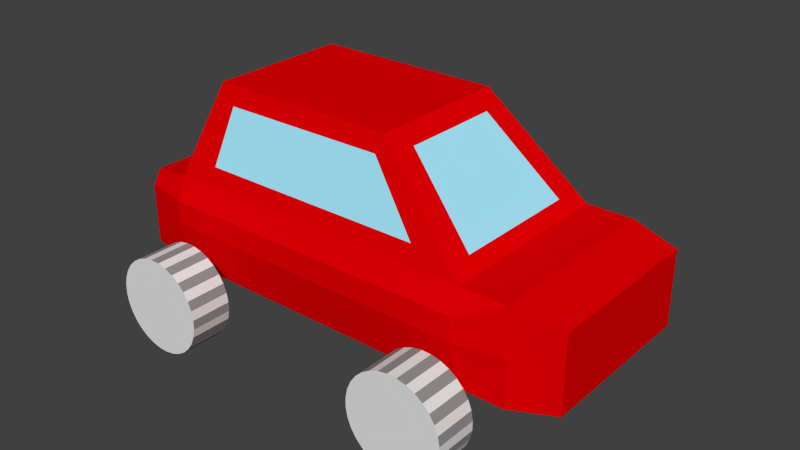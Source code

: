 # Source: auto.blend  (saved by Blender 2.71.0; exported with 4.5.12 LTS)
import bpy
from mathutils import Matrix  # noqa: F401  (used for matrix-valued properties, if any)

bpy.ops.wm.read_factory_settings(use_empty=True)
scene = bpy.context.scene
scene.name = 'Scene'

# ---- collections
col_collection_1 = bpy.data.collections.new('Collection 1'); scene.collection.children.link(col_collection_1)

# ---- materials (node trees are filled in below, after node groups)
mat_rood = bpy.data.materials.new('Rood')
mat_rood.alpha_threshold = 0.0
mat_rood.use_transparent_shadow = False
mat_rood.diffuse_color = (0.8, 0.0, 0.001055, 1.0)
mat_rood.roughness = 0.5
mat_rood.line_color = (0.0, 0.0, 0.0, 1.0)
mat_raam = bpy.data.materials.new('Raam')
mat_raam.alpha_threshold = 0.0
mat_raam.use_transparent_shadow = False
mat_raam.diffuse_color = (0.3894, 0.8335, 1.0, 1.0)
mat_raam.roughness = 0.5
mat_raam.specular_intensity = 1.0
mat_raam.line_color = (0.0, 0.0, 0.0, 1.0)
mat_zwart = bpy.data.materials.new('Zwart')
mat_zwart.alpha_threshold = 0.0
mat_zwart.use_transparent_shadow = False
mat_zwart.roughness = 0.5
mat_zwart.specular_intensity = 0.2
mat_zwart.line_color = (0.0, 0.0, 0.0, 1.0)
mat_grijs = bpy.data.materials.new('Grijs')
mat_grijs.alpha_threshold = 0.0
mat_grijs.use_transparent_shadow = False
mat_grijs.diffuse_color = (0.2883, 0.2883, 0.2883, 1.0)
mat_grijs.roughness = 0.5
mat_grijs.specular_intensity = 0.2
mat_grijs.line_color = (0.0, 0.0, 0.0, 1.0)

# ---- material node trees

# ---- world
world_world = bpy.data.worlds.new('World'); scene.world = world_world
world_world.color = (0.05088, 0.05088, 0.05088)
world_world.use_sun_shadow = False
world_world.sun_shadow_jitter_overblur = 0.0
world_world.cycles.sampling_method = 'MANUAL'
world_world.cycles.sample_map_resolution = 256

# ---- meshes
me_cube_002 = bpy.data.meshes.new('Cube.002')
me_cube_002.from_pydata([(-0.008499, 1.786, 0.502), (-0.008499, 1.345, 0.502), (0.08905, 1.786, 0.4924), (0.08905, 1.345, 0.4924), (0.1828, 1.786, 0.4639), (0.1828, 1.345, 0.4639), (0.2693, 1.786, 0.4177), (0.2693, 1.345, 0.4177), (0.3451, 1.786, 0.3555), (0.3451, 1.345, 0.3555), (0.4072, 1.786, 0.2798), (0.4072, 1.345, 0.2798), (0.4534, 1.786, 0.1933), (0.4534, 1.345, 0.1933), (0.4819, 1.786, 0.09953), (0.4819, 1.345, 0.09953), (0.4915, 1.786, 0.001986), (0.4915, 1.345, 0.001985), (0.4819, 1.786, -0.09556), (0.4819, 1.345, -0.09556), (0.4534, 1.786, -0.1894), (0.4534, 1.345, -0.1894), (0.4072, 1.786, -0.2758), (0.4072, 1.345, -0.2758), (0.3451, 1.786, -0.3516), (0.3451, 1.345, -0.3516), (0.2693, 1.786, -0.4137), (0.2693, 1.345, -0.4138), (0.1828, 1.786, -0.46), (0.1828, 1.345, -0.46), (0.08905, 1.786, -0.4884), (0.08905, 1.345, -0.4884), (-0.008499, 1.786, -0.498), (-0.008499, 1.345, -0.498), (-0.106, 1.786, -0.4884), (-0.106, 1.345, -0.4884), (-0.1998, 1.786, -0.46), (-0.1998, 1.345, -0.46), (-0.2863, 1.786, -0.4137), (-0.2863, 1.345, -0.4137), (-0.3621, 1.786, -0.3516), (-0.3621, 1.345, -0.3516), (-0.4242, 1.786, -0.2758), (-0.4242, 1.345, -0.2758), (-0.4704, 1.786, -0.1894), (-0.4704, 1.345, -0.1894), (-0.4989, 1.786, -0.09556), (-0.4989, 1.345, -0.09556), (-0.5085, 1.786, 0.001986), (-0.5085, 1.345, 0.001985), (-0.4989, 1.786, 0.09953), (-0.4989, 1.345, 0.09953), (-0.4704, 1.786, 0.1933), (-0.4704, 1.345, 0.1933), (-0.4242, 1.786, 0.2798), (-0.4242, 1.345, 0.2798), (-0.3621, 1.786, 0.3555), (-0.3621, 1.345, 0.3555), (-0.2863, 1.786, 0.4177), (-0.2863, 1.345, 0.4177), (-0.1998, 1.786, 0.4639), (-0.1998, 1.345, 0.4639), (-0.106, 1.786, 0.4924), (-0.106, 1.345, 0.4924)], [], [(0, 1, 3, 2), (2, 3, 5, 4), (4, 5, 7, 6), (6, 7, 9, 8), (8, 9, 11, 10), (10, 11, 13, 12), (12, 13, 15, 14), (14, 15, 17, 16), (16, 17, 19, 18), (18, 19, 21, 20), (20, 21, 23, 22), (22, 23, 25, 24), (24, 25, 27, 26), (26, 27, 29, 28), (28, 29, 31, 30), (30, 31, 33, 32), (32, 33, 35, 34), (34, 35, 37, 36), (36, 37, 39, 38), (38, 39, 41, 40), (40, 41, 43, 42), (42, 43, 45, 44), (44, 45, 47, 46), (46, 47, 49, 48), (48, 49, 51, 50), (50, 51, 53, 52), (52, 53, 55, 54), (54, 55, 57, 56), (56, 57, 59, 58), (58, 59, 61, 60), (3, 1, 63, 61, 59, 57, 55, 53, 51, 49, 47, 45, 43, 41, 39, 37, 35, 33, 31, 29, 27, 25, 23, 21, 19, 17, 15, 13, 11, 9, 7, 5), (62, 63, 1, 0), (60, 61, 63, 62), (0, 2, 4, 6, 8, 10, 12, 14, 16, 18, 20, 22, 24, 26, 28, 30, 32, 34, 36, 38, 40, 42, 44, 46, 48, 50, 52, 54, 56, 58, 60, 62)])
me_cube_002.polygons.foreach_set('material_index', [2, 3, 2, 3, 2, 3, 2, 3, 2, 3, 2, 3, 2, 3, 2, 3, 2, 3, 2, 3, 2, 3, 2, 3, 2, 3, 2, 3, 2, 3, 2, 3, 2, 2])
me_cube_002.materials.append(mat_rood)
me_cube_002.materials.append(mat_raam)
me_cube_002.materials.append(mat_zwart)
me_cube_002.materials.append(mat_grijs)
me_cube_002.use_remesh_preserve_volume = False
me_cube_002.use_remesh_preserve_attributes = False
me_cube_002.use_mirror_vertex_groups = False
me_cube_002.update()
me_cube_000 = bpy.data.meshes.new('Cube.000')
me_cube_000.from_pydata([(0.02453, 1.786, 0.51), (0.02453, 1.345, 0.51), (0.1221, 1.786, 0.5004), (0.1221, 1.345, 0.5004), (0.2159, 1.786, 0.472), (0.2159, 1.345, 0.472), (0.3023, 1.786, 0.4258), (0.3023, 1.345, 0.4258), (0.3781, 1.786, 0.3636), (0.3781, 1.345, 0.3636), (0.4403, 1.786, 0.2878), (0.4403, 1.345, 0.2878), (0.4865, 1.786, 0.2014), (0.4865, 1.345, 0.2014), (0.5149, 1.786, 0.1076), (0.5149, 1.345, 0.1076), (0.5245, 1.786, 0.01003), (0.5245, 1.345, 0.01003), (0.5149, 1.786, -0.08751), (0.5149, 1.345, -0.08751), (0.4865, 1.786, -0.1813), (0.4865, 1.345, -0.1813), (0.4403, 1.786, -0.2678), (0.4403, 1.345, -0.2678), (0.3781, 1.786, -0.3435), (0.3781, 1.345, -0.3435), (0.3023, 1.786, -0.4057), (0.3023, 1.345, -0.4057), (0.2159, 1.786, -0.4519), (0.2159, 1.345, -0.4519), (0.1221, 1.786, -0.4804), (0.1221, 1.345, -0.4804), (0.02453, 1.786, -0.49), (0.02453, 1.345, -0.49), (-0.07301, 1.786, -0.4804), (-0.07301, 1.345, -0.4804), (-0.1668, 1.786, -0.4519), (-0.1668, 1.345, -0.4519), (-0.2533, 1.786, -0.4057), (-0.2533, 1.345, -0.4057), (-0.329, 1.786, -0.3435), (-0.329, 1.345, -0.3435), (-0.3912, 1.786, -0.2678), (-0.3912, 1.345, -0.2678), (-0.4374, 1.786, -0.1813), (-0.4374, 1.345, -0.1813), (-0.4659, 1.786, -0.08751), (-0.4659, 1.345, -0.08751), (-0.4755, 1.786, 0.01003), (-0.4755, 1.345, 0.01003), (-0.4659, 1.786, 0.1076), (-0.4659, 1.345, 0.1076), (-0.4374, 1.786, 0.2014), (-0.4374, 1.345, 0.2014), (-0.3912, 1.786, 0.2878), (-0.3912, 1.345, 0.2878), (-0.329, 1.786, 0.3636), (-0.329, 1.345, 0.3636), (-0.2533, 1.786, 0.4258), (-0.2533, 1.345, 0.4258), (-0.1668, 1.786, 0.472), (-0.1668, 1.345, 0.472), (-0.07301, 1.786, 0.5004), (-0.07301, 1.345, 0.5004)], [], [(0, 1, 3, 2), (2, 3, 5, 4), (4, 5, 7, 6), (6, 7, 9, 8), (8, 9, 11, 10), (10, 11, 13, 12), (12, 13, 15, 14), (14, 15, 17, 16), (16, 17, 19, 18), (18, 19, 21, 20), (20, 21, 23, 22), (22, 23, 25, 24), (24, 25, 27, 26), (26, 27, 29, 28), (28, 29, 31, 30), (30, 31, 33, 32), (32, 33, 35, 34), (34, 35, 37, 36), (36, 37, 39, 38), (38, 39, 41, 40), (40, 41, 43, 42), (42, 43, 45, 44), (44, 45, 47, 46), (46, 47, 49, 48), (48, 49, 51, 50), (50, 51, 53, 52), (52, 53, 55, 54), (54, 55, 57, 56), (56, 57, 59, 58), (58, 59, 61, 60), (3, 1, 63, 61, 59, 57, 55, 53, 51, 49, 47, 45, 43, 41, 39, 37, 35, 33, 31, 29, 27, 25, 23, 21, 19, 17, 15, 13, 11, 9, 7, 5), (62, 63, 1, 0), (60, 61, 63, 62), (0, 2, 4, 6, 8, 10, 12, 14, 16, 18, 20, 22, 24, 26, 28, 30, 32, 34, 36, 38, 40, 42, 44, 46, 48, 50, 52, 54, 56, 58, 60, 62)])
me_cube_000.polygons.foreach_set('material_index', [3, 2, 3, 2, 3, 2, 3, 2, 3, 2, 3, 2, 3, 2, 3, 2, 3, 2, 3, 2, 3, 2, 3, 2, 3, 2, 3, 2, 3, 2, 2, 2, 3, 2])
me_cube_000.materials.append(mat_rood)
me_cube_000.materials.append(mat_raam)
me_cube_000.materials.append(mat_zwart)
me_cube_000.materials.append(mat_grijs)
me_cube_000.use_remesh_preserve_volume = False
me_cube_000.use_remesh_preserve_attributes = False
me_cube_000.use_mirror_vertex_groups = False
me_cube_000.update()
me_cube_001 = bpy.data.meshes.new('Cube.001')
me_cube_001.from_pydata([(-1.4, 1.0, -1.0), (2.0, 1.0, -1.0), (-1.0, 0.75, 1.0), (1.0, 0.75, 1.0), (-1.0, 0.0, 1.0), (-1.4, 0.0, -1.0), (1.0, 0.0, 1.0), (2.0, 0.0, -1.0), (-1.4, 1.0, 0.0), (2.0, 1.0, 0.0), (-1.4, 0.0, 0.0), (2.0, 0.0, 0.0), (3.0, 0.9, -0.9), (3.0, 0.0, -0.9), (3.0, 0.9, -0.1), (3.0, 0.0, -0.1), (-1.9, 1.0, -0.9), (-1.9, 0.0, -0.9), (-1.9, 0.9, -0.1), (-1.9, 0.0, -0.1), (-1.4, 1.1, -0.5), (2.0, 1.1, -0.5), (3.0, 0.9, -0.5), (3.0, 0.0, -0.5), (-1.9, 1.0, -0.5), (-1.9, 0.0, -0.5), (2.5, 0.0, -1.0), (2.5, 1.0, 0.0), (2.5, 0.0, 0.0), (2.5, 1.0, -1.0), (2.5, 1.0, -0.5), (-1.0, 0.5, 1.0), (2.0, 0.5, -1.0), (-1.4, 0.5, -1.0), (1.0, 0.5, 1.0), (-1.4, 0.7323, 0.0), (2.0, 0.72, 0.0), (3.0, 0.5, -0.9), (3.0, 0.5, -0.1), (-1.9, 0.5, -0.9), (-1.9, 0.5, -0.1), (3.0, 0.5, -0.5), (-1.9, 0.5, -0.5), (2.5, 0.5, 0.0), (2.5, 0.5, -1.0), (-1.4, 1.1, -0.25), (2.0, 1.1, -0.25), (3.0, 0.9, -0.25), (3.0, 0.0, -0.25), (-1.9, 1.0, -0.25), (-1.9, 0.0, -0.25), (2.5, 1.0, -0.25), (3.0, 0.5, -0.25), (-1.9, 0.5, -0.25), (1.147, 0.0, 0.8529), (1.146, 0.5322, 0.8536), (1.882, 0.0, 0.1183), (1.882, 0.694, 0.1184), (-1.078, 0.5453, 0.8051), (-1.078, 0.0, 0.8049), (-1.329, 0.691, 0.1779), (-1.328, 0.0, 0.179), (-0.7778, 0.75, 1.0), (-0.5556, 0.75, 1.0), (-0.3333, 0.75, 1.0), (-0.1111, 0.75, 1.0), (0.1111, 0.75, 1.0), (0.3333, 0.75, 1.0), (0.5556, 0.75, 1.0), (0.7778, 0.75, 1.0), (1.622, 1.0, -1.0), (1.244, 1.0, -1.0), (0.8667, 1.0, -1.0), (0.4889, 1.0, -1.0), (0.1111, 1.0, -1.0), (-0.2667, 1.0, -1.0), (-0.6444, 1.0, -1.0), (-1.022, 1.0, -1.0), (-1.022, 0.0, -1.0), (-0.6444, 0.0, -1.0), (-0.2667, 0.0, -1.0), (0.1111, 0.0, -1.0), (0.4889, 0.0, -1.0), (0.8667, 0.0, -1.0), (1.244, 0.0, -1.0), (1.622, 0.0, -1.0), (0.7778, 0.0, 1.0), (0.5556, 0.0, 1.0), (0.3333, 0.0, 1.0), (0.1111, 0.0, 1.0), (-0.1111, 0.0, 1.0), (-0.3333, 0.0, 1.0), (-0.5556, 0.0, 1.0), (-0.7778, 0.0, 1.0), (1.622, 1.0, 0.0), (1.244, 1.0, 0.0), (0.8667, 1.0, 0.0), (0.4889, 1.0, 0.0), (0.1111, 1.0, 0.0), (-0.2667, 1.0, 0.0), (-0.6444, 1.0, 0.0), (-1.022, 1.0, 0.0), (1.622, 1.1, -0.5), (1.244, 1.1, -0.5), (0.8667, 1.1, -0.5), (0.4889, 1.1, -0.5), (0.1111, 1.1, -0.5), (-0.2667, 1.1, -0.5), (-0.6444, 1.1, -0.5), (-1.022, 1.1, -0.5), (-1.022, 0.5, -1.0), (-0.6444, 0.5, -1.0), (-0.2667, 0.5, -1.0), (0.1111, 0.5, -1.0), (0.4889, 0.5, -1.0), (0.8667, 0.5, -1.0), (1.244, 0.5, -1.0), (1.622, 0.5, -1.0), (0.7778, 0.5, 1.0), (0.5556, 0.5, 1.0), (0.3333, 0.5, 1.0), (0.1111, 0.5, 1.0), (-0.1111, 0.5, 1.0), (-0.3333, 0.5, 1.0), (-0.5556, 0.5, 1.0), (-0.7778, 0.5, 1.0), (1.622, 1.1, -0.25), (1.244, 1.1, -0.25), (0.8667, 1.1, -0.25), (0.4889, 1.1, -0.25), (0.1111, 1.1, -0.25), (-0.2667, 1.1, -0.25), (-0.6444, 1.1, -0.25), (-1.022, 1.1, -0.25), (-0.06874, 0.7977, 0.8093), (0.6857, 0.7972, 0.8111), (-0.3206, 0.7978, 0.8087), (0.4344, 0.7974, 0.8105), (-0.5726, 0.798, 0.8082), (0.1829, 0.7975, 0.8099), (0.9368, 0.7971, 0.8117), (-0.8248, 0.7981, 0.8076), (0.0685, 0.9521, 0.1918), (1.113, 0.9521, 0.1915), (-0.2795, 0.952, 0.1918), (0.7645, 0.9521, 0.1916), (-0.6274, 0.952, 0.1919), (0.4165, 0.9521, 0.1917), (1.461, 0.9522, 0.1914), (-0.9753, 0.952, 0.192)], [], [(35, 8, 18, 40), (102, 21, 1, 70), (117, 70, 1, 32), (125, 62, 2, 31), (43, 28, 15, 38), (31, 2, 8, 35, 60, 58), (69, 3, 9, 94, 148, 140), (55, 54, 56, 57), (41, 23, 13, 37), (44, 29, 12, 37), (51, 27, 14, 47), (42, 24, 16, 39), (33, 5, 17, 39), (20, 0, 16, 24), (126, 46, 21, 102), (52, 48, 23, 41), (29, 30, 22, 12), (53, 49, 24, 42), (45, 20, 24, 49), (36, 11, 28, 43), (32, 1, 29, 44), (46, 9, 27, 51), (1, 21, 30, 29), (10, 35, 40, 19), (85, 117, 32, 7), (93, 125, 31, 4), (27, 43, 38, 14), (61, 60, 35, 10), (3, 34, 55, 57, 36, 9), (22, 41, 37, 12), (26, 44, 37, 13), (25, 42, 39, 17), (0, 33, 39, 16), (47, 52, 41, 22), (50, 53, 42, 25), (9, 36, 43, 27), (7, 32, 44, 26), (30, 51, 47, 22), (94, 9, 46, 126), (38, 15, 48, 52), (40, 18, 49, 53), (8, 45, 49, 18), (21, 46, 51, 30), (14, 38, 52, 47), (19, 40, 53, 50), (34, 6, 54, 55), (57, 56, 11, 36), (4, 31, 58, 59), (59, 58, 60, 61), (20, 109, 77, 0), (109, 108, 76, 77), (108, 107, 75, 76), (107, 106, 74, 75), (106, 105, 73, 74), (105, 104, 72, 73), (104, 103, 71, 72), (103, 102, 70, 71), (33, 0, 77, 110), (110, 77, 76, 111), (111, 76, 75, 112), (112, 75, 74, 113), (113, 74, 73, 114), (114, 73, 72, 115), (115, 72, 71, 116), (116, 71, 70, 117), (34, 3, 69, 118), (118, 69, 68, 119), (119, 68, 67, 120), (120, 67, 66, 121), (121, 66, 65, 122), (122, 65, 64, 123), (123, 64, 63, 124), (124, 63, 62, 125), (2, 62, 141, 149, 101, 8), (62, 63, 138, 141), (63, 64, 136, 138), (64, 65, 134, 136), (65, 66, 139, 134), (66, 67, 137, 139), (67, 68, 135, 137), (68, 69, 140, 135), (45, 133, 109, 20), (133, 132, 108, 109), (132, 131, 107, 108), (131, 130, 106, 107), (130, 129, 105, 106), (129, 128, 104, 105), (128, 127, 103, 104), (127, 126, 102, 103), (5, 33, 110, 78), (78, 110, 111, 79), (79, 111, 112, 80), (80, 112, 113, 81), (81, 113, 114, 82), (82, 114, 115, 83), (83, 115, 116, 84), (84, 116, 117, 85), (6, 34, 118, 86), (86, 118, 119, 87), (87, 119, 120, 88), (88, 120, 121, 89), (89, 121, 122, 90), (90, 122, 123, 91), (91, 123, 124, 92), (92, 124, 125, 93), (8, 101, 133, 45), (101, 100, 132, 133), (100, 99, 131, 132), (99, 98, 130, 131), (98, 97, 129, 130), (97, 96, 128, 129), (96, 95, 127, 128), (95, 94, 126, 127), (145, 143, 95, 96), (144, 142, 98, 99), (143, 148, 94, 95), (142, 147, 97, 98), (149, 146, 100, 101), (147, 145, 96, 97), (146, 144, 99, 100), (134, 139, 147, 142), (137, 135, 143, 145), (141, 138, 146, 149), (136, 134, 142, 144), (139, 137, 145, 147), (135, 140, 148, 143), (138, 136, 144, 146)])
me_cube_001.polygons.foreach_set('material_index', [0, 0, 0, 0, 0, 0, 0, 1, 0, 0, 0, 0, 0, 0, 0, 0, 0, 0, 0, 0, 0, 0, 0, 0, 0, 0, 0, 0, 0, 0, 0, 0, 0, 0, 0, 0, 0, 0, 0, 0, 0, 0, 0, 0, 0, 0, 0, 0, 1, 0, 0, 0, 0, 0, 0, 0, 0, 0, 0, 0, 0, 0, 0, 0, 0, 0, 0, 0, 0, 0, 0, 0, 0, 0, 0, 0, 0, 0, 0, 0, 0, 0, 0, 0, 0, 0, 0, 0, 0, 0, 0, 0, 0, 0, 0, 0, 0, 0, 0, 0, 0, 0, 0, 0, 0, 0, 0, 0, 0, 0, 0, 0, 0, 0, 0, 0, 0, 0, 0, 0, 1, 1, 1, 1, 1, 1, 1])
me_cube_001.materials.append(mat_rood)
me_cube_001.materials.append(mat_raam)
me_cube_001.materials.append(mat_zwart)
me_cube_001.materials.append(mat_grijs)
me_cube_001.use_remesh_preserve_volume = False
me_cube_001.use_remesh_preserve_attributes = False
me_cube_001.use_mirror_vertex_groups = False
me_cube_001.update()

# ---- objects
ob_bandenvoor = bpy.data.objects.new('BandenVoor', me_cube_002)
ob_bandenachter = bpy.data.objects.new('BandenAchter', me_cube_000)
ob_bolide = bpy.data.objects.new('Bolide', me_cube_001)

# ---- transforms, parenting, visibility, modifiers, constraints
ob_bandenvoor.location = (1.95, 0.0, 0.5)
ob_bandenvoor.rotation_euler = (0.0, 0.3135, 0.0)
ob_bandenvoor.lineart.crease_threshold = 0.0
_m = ob_bandenvoor.modifiers.new('Mirror', 'MIRROR')
_m.use_axis = (False, True, False)
_m.use_clip = True
ob_bandenachter.location = (-1.0, 0.0, 0.5)
ob_bandenachter.rotation_euler = (0.0, 0.313, 0.0)
ob_bandenachter.lineart.crease_threshold = 0.0
_m = ob_bandenachter.modifiers.new('Mirror', 'MIRROR')
_m.use_axis = (False, True, False)
_m.use_clip = True
ob_bolide.location = (0.0, 0.0, 1.492)
ob_bolide.lineart.crease_threshold = 0.0
_m = ob_bolide.modifiers.new('Mirror', 'MIRROR')
_m.use_axis = (False, True, False)
_m.use_clip = True

# ---- collection membership
col_collection_1.objects.link(ob_bandenvoor)
col_collection_1.objects.link(ob_bandenachter)
col_collection_1.objects.link(ob_bolide)

# ---- scene / render settings (as saved in the file)
scene.frame_start = 1; scene.frame_end = 250; scene.frame_set(69)
scene.render.engine = 'BLENDER_EEVEE_NEXT'
scene.render.resolution_percentage = 50
scene.render.dither_intensity = 0.0
scene.cycles.use_denoising = False
scene.cycles.samples = 10
scene.cycles.sampling_pattern = 'TABULATED_SOBOL'
scene.cycles.light_sampling_threshold = 0.0
scene.cycles.use_adaptive_sampling = False
scene.cycles.use_light_tree = False
scene.cycles.blur_glossy = 0.0
scene.cycles.volume_bounces = 1
scene.cycles.pixel_filter_type = 'GAUSSIAN'
scene.cycles.sample_clamp_indirect = 0.0
scene.view_settings.view_transform = 'Standard'
bpy.context.view_layer.update()

# ---- added for rendering (the .blend has no active camera and no usable light): camera, sun
cam_auto = bpy.data.cameras.new('AutoCamera')
cam_auto.lens = 50.0
cam_auto.sensor_width = 36.0
cam_auto.clip_end = 1000.0
ob_auto_camera = bpy.data.objects.new('AutoCamera', cam_auto)
scene.collection.objects.link(ob_auto_camera)
ob_auto_camera.location = (6.66194, -7.33433, 6.07169)
ob_auto_camera.rotation_euler = (1.09748, -7.21219e-08, 0.694738)
scene.camera = ob_auto_camera
light_auto_sun = bpy.data.lights.new('AutoSun', 'SUN')
light_auto_sun.energy = 3.0
light_auto_sun.angle = 0.0523599
ob_auto_sun = bpy.data.objects.new('AutoSun', light_auto_sun)
scene.collection.objects.link(ob_auto_sun)
ob_auto_sun.rotation_euler = (0.872665, 0.174533, 0.523599)
bpy.context.view_layer.update()
